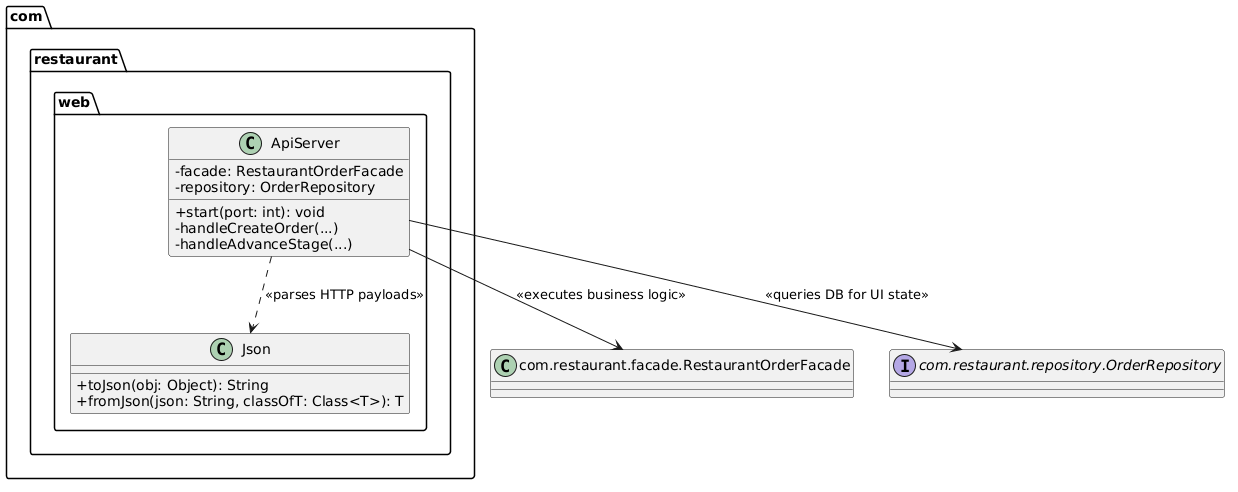

The diagram above was rendered by PlantUML. Its source (embedded in the PNG):
@startuml
skinparam classAttributeIconSize 0
package "com.restaurant.web" {
    class ApiServer {
        -facade: RestaurantOrderFacade
        -repository: OrderRepository
        +start(port: int): void
        -handleCreateOrder(...)
        -handleAdvanceStage(...)
    }
    class Json {
        +toJson(obj: Object): String
        +fromJson(json: String, classOfT: Class<T>): T
    }
}
class "com.restaurant.facade.RestaurantOrderFacade" as Facade
interface "com.restaurant.repository.OrderRepository" as Repository

ApiServer --> Facade : <<executes business logic>>
ApiServer --> Repository : <<queries DB for UI state>>
ApiServer ..> Json : <<parses HTTP payloads>>
@enduml